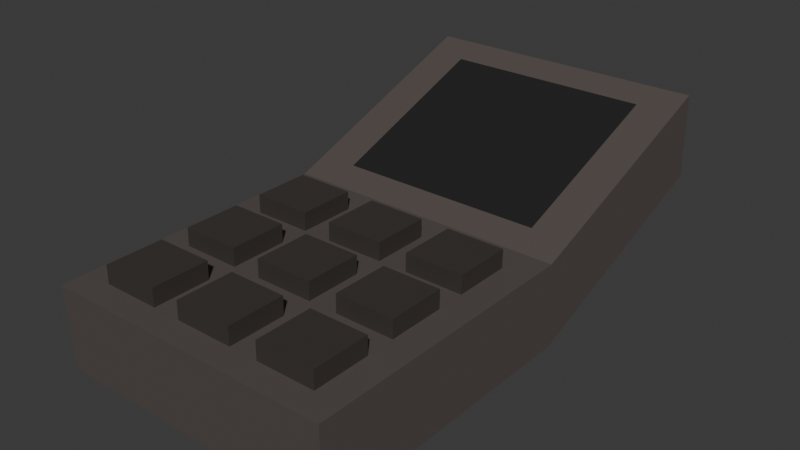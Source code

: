 # Source: cell-phone.blend  (saved by Blender 5.1.29; exported with 4.5.12 LTS)
import bpy
from mathutils import Matrix  # noqa: F401  (used for matrix-valued properties, if any)

bpy.ops.wm.read_factory_settings(use_empty=True)
scene = bpy.context.scene
scene.name = 'Scene'

# ---- collections
col_collection = bpy.data.collections.new('Collection'); scene.collection.children.link(col_collection)

# ---- images (referenced by path relative to the original .blend; pixels are not part of the script)
import os
ASSET_DIR = os.environ.get("B2B_ASSET_DIR", "")  # directory of the original .blend (textures are referenced by path, not embedded)
HERE = os.path.dirname(os.path.abspath(__file__))  # packed textures are extracted next to this script under _unpacked/

def load_image(name, relpath, width, height, colorspace="sRGB"):
    """Load a texture the original file referenced (path relative to the .blend, or extracted next to this script)."""
    p = next((c for c in (os.path.join(HERE, relpath), os.path.join(ASSET_DIR, relpath)) if relpath and os.path.exists(c)), "")
    if p:
        img = bpy.data.images.load(p, check_existing=True)
        img.name = name
    else:  # same state as the original file: an image datablock whose file is absent (Cycles renders it pink)
        img = bpy.data.images.new(name, width, height)
        img.source = "FILE"
        img.filepath = "//" + (relpath or name)
    img.colorspace_settings.name = colorspace
    return img
img_worm_palette_png_001 = load_image('WORM-Palette.png.001', '_unpacked/WORM-Palette.52f920b4.png', 96, 96, 'sRGB')

# ---- materials (node trees are filled in below, after node groups)
mat_worm_001 = bpy.data.materials.new('WORM.001')
mat_worm_001.use_backface_culling_lightprobe_volume = False
mat_worm_001.use_transparent_shadow = False

# ---- material node trees
mat_worm_001.use_nodes = True; mat_worm_001.node_tree.nodes.clear()
_N = mat_worm_001.node_tree.nodes; _L = mat_worm_001.node_tree.links
n0 = _N.new('ShaderNodeBsdfPrincipled'); n0.name = 'Principled BSDF'; n0.location = (10, 300)
n0.distribution = 'GGX'
n0.subsurface_method = 'RANDOM_WALK_SKIN'
n0.inputs[3].default_value = 1.45
n0.inputs[27].default_value = (0.0, 0.0, 0.0, 1.0)
n0.inputs[28].default_value = 1.0
n1 = _N.new('ShaderNodeOutputMaterial'); n1.name = 'Material Output'; n1.location = (300, 300)
n2 = _N.new('ShaderNodeTexImage'); n2.name = 'Image Texture'; n2.location = (-393, 125)
n2.image = img_worm_palette_png_001
n2.interpolation = 'Closest'
_L.new(n0.outputs[0], n1.inputs[0])
_L.new(n2.outputs[0], n0.inputs[0])
n1.is_active_output = True

# ---- world
world_world = bpy.data.worlds.new('World'); scene.world = world_world
world_world.use_nodes = True; world_world.node_tree.nodes.clear()
_N = world_world.node_tree.nodes; _L = world_world.node_tree.links
n0 = _N.new('ShaderNodeOutputWorld'); n0.name = 'World Output'; n0.location = (200, 100)
n1 = _N.new('ShaderNodeBackground'); n1.name = 'Background'; n1.location = (-200, 100)
n1.inputs[0].default_value = (0.05088, 0.05088, 0.05088, 1.0)
_L.new(n1.outputs[0], n0.inputs[0])
n0.is_active_output = True
world_world.color = (0.05088, 0.05088, 0.05088)
world_world.sun_shadow_jitter_overblur = 0.0

# ---- meshes
me_cellphone_lod_1 = bpy.data.meshes.new('Cellphone-LOD-1')
me_cellphone_lod_1.from_pydata([(-0.1174, -0.2052, 0.0007168), (-0.1174, -0.007013, 0.0008645), (0.1174, -0.2052, 0.0007168), (0.1174, -0.007013, 0.0008645), (-0.08526, 0.04613, 0.07786), (-0.1174, 0.02603, 0.0008891), (0.1174, 0.02603, 0.0008891), (0.08526, 0.04613, 0.07786), (-0.08526, 0.1869, 0.1302), (-0.1174, 0.2122, 0.07016), (0.1174, 0.2122, 0.07016), (0.08526, 0.1869, 0.1302), (-0.1174, -0.2079, 0.06921), (-0.1174, -0.00965, 0.06935), (0.1174, -0.00965, 0.06935), (0.1174, -0.2079, 0.06921), (0.1174, 0.02339, 0.06938), (-0.1174, 0.02339, 0.06938), (0.1174, 0.2096, 0.1387), (-0.1174, 0.2096, 0.1387), (-0.09415, -0.1868, 0.06921), (-0.09415, -0.002239, 0.06935), (0.09415, -0.1868, 0.06921), (0.09415, -0.002239, 0.06935), (-0.09415, -0.04839, 0.06931), (0.09415, -0.1407, 0.06925), (0.04707, -0.1868, 0.06921), (-0.04707, -0.002239, 0.06935), (-0.09415, -0.1407, 0.06925), (0.09415, -0.04839, 0.06931), (-0.04707, -0.1868, 0.06921), (0.04707, -0.002239, 0.06935), (0.04707, -0.04839, 0.06931), (0.04707, -0.1407, 0.06925), (-0.04707, -0.1407, 0.06925), (-0.04707, -0.04839, 0.06931), (-0.09415, -0.1176, 0.06926), (0.09415, -0.07147, 0.0693), (-0.02354, -0.1868, 0.06921), (0.02354, -0.002239, 0.06935), (-0.09415, -0.07147, 0.0693), (0.09415, -0.1176, 0.06926), (0.02354, -0.1868, 0.06921), (-0.02354, -0.002239, 0.06935), (0.02354, -0.04839, 0.06931), (0.04707, -0.07147, 0.0693), (0.02354, -0.1407, 0.06925), (0.04707, -0.1176, 0.06926), (-0.02354, -0.1407, 0.06925), (-0.04707, -0.1176, 0.06926), (-0.02354, -0.04839, 0.06931), (-0.04707, -0.07147, 0.0693), (-0.02354, -0.07147, 0.0693), (-0.02354, -0.1176, 0.06926), (0.02354, -0.07147, 0.0693), (0.02354, -0.1176, 0.06926), (-0.09415, -0.001961, 0.08399), (0.09415, -0.1866, 0.08385), (-0.09415, -0.1173, 0.08391), (0.09415, -0.07119, 0.08394), (-0.02354, -0.1866, 0.08385), (0.02354, -0.001961, 0.08399), (-0.09415, -0.1404, 0.08389), (0.09415, -0.04811, 0.08396), (-0.04707, -0.1866, 0.08385), (0.04707, -0.001961, 0.08399), (0.02354, -0.04811, 0.08396), (0.04707, -0.04811, 0.08396), (0.04707, -0.07119, 0.08394), (0.02354, -0.1404, 0.08389), (0.04707, -0.1404, 0.08389), (0.04707, -0.1866, 0.08385), (-0.09415, -0.04811, 0.08396), (-0.04707, -0.07119, 0.08394), (-0.04707, -0.04811, 0.08396), (0.09415, -0.1404, 0.08389), (-0.04707, -0.001961, 0.08399), (-0.09415, -0.07119, 0.08394), (0.09415, -0.1173, 0.08391), (0.02354, -0.1866, 0.08385), (-0.02354, -0.001961, 0.08399), (-0.09415, -0.1866, 0.08385), (0.09415, -0.001961, 0.08399), (0.04707, -0.1173, 0.08391), (-0.04707, -0.1404, 0.08389), (-0.02354, -0.1404, 0.08389), (-0.04707, -0.1173, 0.08391), (-0.02354, -0.04811, 0.08396), (-0.02354, -0.07119, 0.08394), (-0.02354, -0.1173, 0.08391), (0.02354, -0.07119, 0.08394), (0.02354, -0.1173, 0.08391)], [], [(12, 13, 1, 0), (0, 1, 3, 2), (2, 3, 14, 15), (0, 2, 15, 12), (3, 1, 5, 6), (16, 6, 10, 18), (14, 3, 6, 16), (1, 13, 17, 5), (13, 14, 16, 17), (10, 9, 19, 18), (5, 17, 19, 9), (6, 5, 9, 10), (7, 4, 17, 16), (8, 11, 18, 19), (11, 7, 16, 18), (4, 8, 19, 17), (4, 7, 11, 8), (12, 15, 14, 13), (44, 39, 61, 66), (40, 77, 73, 51), (32, 67, 65, 31), (24, 35, 74, 72), (35, 27, 76, 74), (50, 44, 66, 87), (30, 34, 84, 64), (55, 54, 90, 91), (28, 62, 84, 34), (46, 48, 85, 69), (38, 60, 85, 48), (52, 88, 90, 54), (47, 41, 78, 83), (26, 71, 70, 33), (29, 23, 82, 63), (21, 56, 76, 27), (33, 70, 75, 25), (52, 53, 89, 88), (28, 20, 81, 62), (45, 47, 83, 68), (22, 57, 71, 26), (22, 25, 75, 57), (53, 55, 91, 89), (21, 24, 72, 56), (32, 29, 63, 67), (51, 73, 86, 49), (42, 46, 69, 79), (69, 85, 60, 79), (23, 31, 65, 82), (61, 80, 87, 66), (90, 88, 89, 91), (86, 73, 77, 58), (64, 84, 62, 81), (59, 68, 83, 78), (57, 75, 70, 71), (63, 82, 65, 67), (74, 76, 56, 72), (36, 58, 77, 40), (37, 59, 78, 41), (38, 42, 79, 60), (39, 43, 80, 61), (43, 50, 87, 80), (36, 49, 86, 58), (45, 68, 59, 37), (20, 30, 64, 81)])
_uv = me_cellphone_lod_1.uv_layers.new(name='UVMap')
_uv.uv.foreach_set('vector', [0.1373, 0.9828, 0.1373, 0.9927, 0.1338, 0.9928, 0.1338, 0.9829, 0.1571, 0.9731, 0.1571, 0.983, 0.1454, 0.983, 0.1454, 0.9731, 0.1407, 0.9829, 0.1407, 0.9928, 0.1373, 0.9927, 0.1373, 0.9828, 0.1686, 0.9515, 0.1686, 0.9632, 0.1652, 0.9632, 0.1652, 0.9515, 0.1723, 0.9848, 0.1723, 0.9731, 0.1739, 0.9731, 0.1739, 0.9848, 0.1571, 0.9817, 0.1603, 0.9806, 0.1603, 0.9905, 0.1571, 0.9916, 0.1672, 0.9883, 0.1672, 0.9849, 0.1689, 0.9848, 0.1689, 0.9883, 0.1656, 0.9883, 0.1656, 0.9848, 0.1672, 0.9849, 0.1672, 0.9883, 0.1652, 0.9806, 0.1652, 0.9923, 0.1636, 0.9923, 0.1636, 0.9806, 0.1656, 0.9848, 0.1656, 0.9731, 0.169, 0.9731, 0.169, 0.9848, 0.1723, 0.9841, 0.169, 0.983, 0.169, 0.9731, 0.1723, 0.9742, 0.1454, 0.9632, 0.1454, 0.9515, 0.1553, 0.9515, 0.1553, 0.9632, 0.1441, 0.9832, 0.1441, 0.9747, 0.1453, 0.9731, 0.1453, 0.9848, 0.1767, 0.9624, 0.1767, 0.9709, 0.1754, 0.9725, 0.1754, 0.9608, 0.1437, 0.9719, 0.1437, 0.9644, 0.1453, 0.9632, 0.1453, 0.9731, 0.1686, 0.9719, 0.1686, 0.9644, 0.1702, 0.9632, 0.1702, 0.9731, 0.2912, 0.9707, 0.2827, 0.9707, 0.2827, 0.9632, 0.2912, 0.9632, 0.1338, 0.9749, 0.1338, 0.9632, 0.1437, 0.9632, 0.1437, 0.9749, 0.2773, 0.9168, 0.2773, 0.9191, 0.2766, 0.9191, 0.2766, 0.9168, 0.2829, 0.9131, 0.2837, 0.9131, 0.2837, 0.9154, 0.2829, 0.9154, 0.301, 0.9149, 0.3018, 0.915, 0.3018, 0.9173, 0.301, 0.9172, 0.2929, 0.8973, 0.2929, 0.8997, 0.2922, 0.8997, 0.2922, 0.8973, 0.2954, 0.9149, 0.2954, 0.9172, 0.2947, 0.9173, 0.2947, 0.915, 0.2759, 0.9154, 0.2782, 0.9154, 0.2782, 0.9161, 0.2759, 0.9161, 0.2757, 0.9168, 0.2757, 0.9191, 0.275, 0.9191, 0.275, 0.9168, 0.3018, 0.9173, 0.3018, 0.915, 0.3025, 0.9149, 0.3025, 0.9172, 0.2829, 0.9161, 0.2829, 0.9168, 0.2806, 0.9168, 0.2806, 0.9161, 0.2938, 0.9173, 0.2938, 0.9149, 0.2945, 0.9149, 0.2945, 0.9173, 0.2775, 0.9168, 0.2782, 0.9168, 0.2782, 0.9191, 0.2775, 0.9191, 0.2723, 0.9115, 0.273, 0.9115, 0.273, 0.9138, 0.2723, 0.9138, 0.2735, 0.9161, 0.2759, 0.9161, 0.2759, 0.9168, 0.2735, 0.9168, 0.2759, 0.9168, 0.2766, 0.9168, 0.2766, 0.9191, 0.2759, 0.9191, 0.2797, 0.9168, 0.2797, 0.9191, 0.279, 0.9191, 0.279, 0.9168, 0.2782, 0.9161, 0.2782, 0.9168, 0.2759, 0.9168, 0.2759, 0.9161, 0.2806, 0.9161, 0.2806, 0.9168, 0.2782, 0.9168, 0.2782, 0.9161, 0.2838, 0.9177, 0.2838, 0.9154, 0.2845, 0.9154, 0.2845, 0.9177, 0.2822, 0.9191, 0.2822, 0.9168, 0.2829, 0.9168, 0.2829, 0.9191, 0.283, 0.9177, 0.283, 0.9154, 0.2838, 0.9154, 0.2838, 0.9177, 0.2937, 0.8997, 0.2929, 0.8997, 0.2929, 0.8973, 0.2937, 0.8973, 0.275, 0.9168, 0.275, 0.9191, 0.2743, 0.9191, 0.2743, 0.9168, 0.2806, 0.9154, 0.2829, 0.9154, 0.2829, 0.9161, 0.2806, 0.9161, 0.273, 0.9162, 0.273, 0.9185, 0.2723, 0.9185, 0.2723, 0.9162, 0.2735, 0.9154, 0.2759, 0.9154, 0.2759, 0.9161, 0.2735, 0.9161, 0.3025, 0.9138, 0.3018, 0.9138, 0.3018, 0.9115, 0.3025, 0.9115, 0.279, 0.9168, 0.279, 0.9191, 0.2782, 0.9191, 0.2782, 0.9168, 0.2806, 0.9154, 0.2782, 0.9154, 0.2782, 0.9131, 0.2806, 0.9131, 0.2723, 0.9162, 0.2723, 0.9138, 0.273, 0.9138, 0.273, 0.9162, 0.2829, 0.9154, 0.2806, 0.9154, 0.2806, 0.9131, 0.2829, 0.9131, 0.2876, 0.8996, 0.2852, 0.8996, 0.2852, 0.8973, 0.2876, 0.8973, 0.2899, 0.8973, 0.2922, 0.8973, 0.2922, 0.8997, 0.2899, 0.8997, 0.2735, 0.9154, 0.2735, 0.9131, 0.2759, 0.9131, 0.2759, 0.9154, 0.2876, 0.8997, 0.2876, 0.8973, 0.2899, 0.8973, 0.2899, 0.8997, 0.301, 0.9149, 0.301, 0.9172, 0.2987, 0.9172, 0.2987, 0.9149, 0.2977, 0.9149, 0.2977, 0.9172, 0.2954, 0.9172, 0.2954, 0.9149, 0.2759, 0.9154, 0.2759, 0.9131, 0.2782, 0.9131, 0.2782, 0.9154, 0.2845, 0.9154, 0.2852, 0.9154, 0.2852, 0.9177, 0.2845, 0.9177, 0.2743, 0.9191, 0.2735, 0.9191, 0.2735, 0.9168, 0.2743, 0.9168, 0.2845, 0.9131, 0.2845, 0.9154, 0.2838, 0.9154, 0.2838, 0.9131, 0.2845, 0.9154, 0.2845, 0.9131, 0.2852, 0.9131, 0.2852, 0.9154, 0.3018, 0.9115, 0.3018, 0.9138, 0.3011, 0.9138, 0.3011, 0.9115, 0.2987, 0.9149, 0.2987, 0.9173, 0.298, 0.9173, 0.298, 0.9149, 0.2806, 0.9154, 0.2806, 0.9161, 0.2782, 0.9161, 0.2782, 0.9154, 0.3011, 0.9115, 0.3011, 0.9138, 0.3003, 0.9138, 0.3003, 0.9115])
me_cellphone_lod_1.materials.append(mat_worm_001)
me_cellphone_lod_1.update()

# ---- objects
ob_cellphone_lod_1 = bpy.data.objects.new('Cellphone-LOD-1', me_cellphone_lod_1)

# ---- transforms, parenting, visibility, modifiers, constraints
ob_cellphone_lod_1.location = (0.0, 0.0, 0.0)

# ---- collection membership
col_collection.objects.link(ob_cellphone_lod_1)

# ---- scene / render settings (as saved in the file)
scene.frame_start = 1; scene.frame_end = 250; scene.frame_set(1)
scene.render.engine = 'BLENDER_EEVEE_NEXT'
scene.render.bake_bias = 0.0
scene.render.bake_samples = 0
scene.cycles.sampling_pattern = 'TABULATED_SOBOL'
scene.eevee.use_volume_custom_range = False
bpy.context.view_layer.update()

# ---- added for rendering (the .blend has no active camera and no usable light): camera, sun
cam_auto = bpy.data.cameras.new('AutoCamera')
cam_auto.lens = 50.0
cam_auto.sensor_width = 36.0
cam_auto.clip_end = 1000.0
ob_auto_camera = bpy.data.objects.new('AutoCamera', cam_auto)
scene.collection.objects.link(ob_auto_camera)
ob_auto_camera.location = (0.463184, -0.553647, 0.440232)
ob_auto_camera.rotation_euler = (1.09748, -7.21219e-08, 0.694738)
scene.camera = ob_auto_camera
light_auto_sun = bpy.data.lights.new('AutoSun', 'SUN')
light_auto_sun.energy = 3.0
light_auto_sun.angle = 0.0523599
ob_auto_sun = bpy.data.objects.new('AutoSun', light_auto_sun)
scene.collection.objects.link(ob_auto_sun)
ob_auto_sun.rotation_euler = (0.872665, 0.174533, 0.523599)
bpy.context.view_layer.update()
